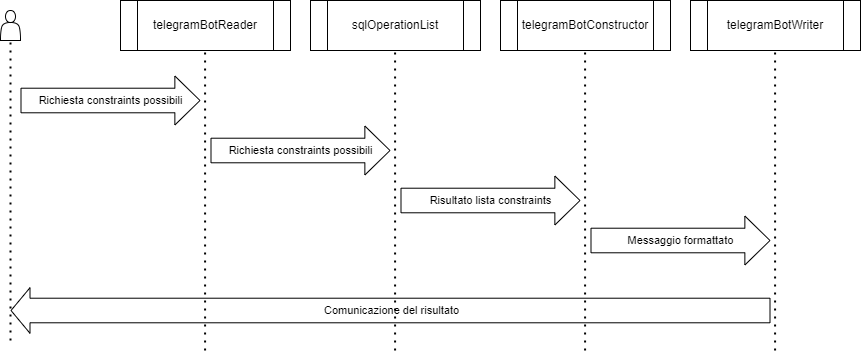

The diagram above was exported from draw.io. Its source (the exported page's mxGraphModel, read from the mxfile embedded in the PNG):
<mxGraphModel dx="1182" dy="690" grid="1" gridSize="10" guides="1" tooltips="1" connect="1" arrows="1" fold="1" page="1" pageScale="1" pageWidth="1654" pageHeight="1169" math="0" shadow="0">
  <root>
    <mxCell id="0" />
    <mxCell id="1" parent="0" />
    <mxCell id="ah_cLngfnBNbMHacUlx5-1" value="telegramBotReader" style="shape=process;whiteSpace=wrap;html=1;backgroundOutline=1;" parent="1" vertex="1">
      <mxGeometry x="160" y="50" width="170" height="50" as="geometry" />
    </mxCell>
    <mxCell id="ah_cLngfnBNbMHacUlx5-2" value="sqlOperationList" style="shape=process;whiteSpace=wrap;html=1;backgroundOutline=1;" parent="1" vertex="1">
      <mxGeometry x="350" y="50" width="170" height="50" as="geometry" />
    </mxCell>
    <mxCell id="ah_cLngfnBNbMHacUlx5-11" value="telegramBotConstructor" style="shape=process;whiteSpace=wrap;html=1;backgroundOutline=1;" parent="1" vertex="1">
      <mxGeometry x="540" y="50" width="170" height="50" as="geometry" />
    </mxCell>
    <mxCell id="ah_cLngfnBNbMHacUlx5-14" value="" style="shape=actor;whiteSpace=wrap;html=1;" parent="1" vertex="1">
      <mxGeometry x="40" y="60" width="20" height="30" as="geometry" />
    </mxCell>
    <mxCell id="ah_cLngfnBNbMHacUlx5-19" value="" style="endArrow=none;dashed=1;html=1;dashPattern=1 3;strokeWidth=2;rounded=0;entryX=0.5;entryY=1;entryDx=0;entryDy=0;" parent="1" edge="1">
      <mxGeometry width="50" height="50" relative="1" as="geometry">
        <mxPoint x="50" y="390" as="sourcePoint" />
        <mxPoint x="50" y="90" as="targetPoint" />
      </mxGeometry>
    </mxCell>
    <mxCell id="ah_cLngfnBNbMHacUlx5-20" value="" style="shape=flexArrow;endArrow=classic;html=1;rounded=0;endWidth=23.428571428571427;endSize=8.045714285714286;width=24.571428571428573;" parent="1" edge="1">
      <mxGeometry width="50" height="50" relative="1" as="geometry">
        <mxPoint x="250" y="200" as="sourcePoint" />
        <mxPoint x="430" y="200" as="targetPoint" />
      </mxGeometry>
    </mxCell>
    <mxCell id="ah_cLngfnBNbMHacUlx5-26" value="Text" style="edgeLabel;html=1;align=center;verticalAlign=middle;resizable=0;points=[];" parent="ah_cLngfnBNbMHacUlx5-20" vertex="1" connectable="0">
      <mxGeometry x="0.0714" y="-1" relative="1" as="geometry">
        <mxPoint x="-7" as="offset" />
      </mxGeometry>
    </mxCell>
    <mxCell id="ah_cLngfnBNbMHacUlx5-27" value="Richiesta constraints possibili" style="edgeLabel;html=1;align=center;verticalAlign=middle;resizable=0;points=[];" parent="ah_cLngfnBNbMHacUlx5-20" vertex="1" connectable="0">
      <mxGeometry x="0.0016" relative="1" as="geometry">
        <mxPoint as="offset" />
      </mxGeometry>
    </mxCell>
    <mxCell id="ah_cLngfnBNbMHacUlx5-31" value="" style="shape=flexArrow;endArrow=classic;html=1;rounded=0;endWidth=23.428571428571427;endSize=8.045714285714286;width=24.571428571428573;" parent="1" edge="1">
      <mxGeometry width="50" height="50" relative="1" as="geometry">
        <mxPoint x="440" y="250" as="sourcePoint" />
        <mxPoint x="620" y="250" as="targetPoint" />
      </mxGeometry>
    </mxCell>
    <mxCell id="ah_cLngfnBNbMHacUlx5-32" value="Text" style="edgeLabel;html=1;align=center;verticalAlign=middle;resizable=0;points=[];" parent="ah_cLngfnBNbMHacUlx5-31" vertex="1" connectable="0">
      <mxGeometry x="0.0714" y="-1" relative="1" as="geometry">
        <mxPoint x="-7" as="offset" />
      </mxGeometry>
    </mxCell>
    <mxCell id="ah_cLngfnBNbMHacUlx5-33" value="Risultato lista constraints" style="edgeLabel;html=1;align=center;verticalAlign=middle;resizable=0;points=[];" parent="ah_cLngfnBNbMHacUlx5-31" vertex="1" connectable="0">
      <mxGeometry x="0.0016" relative="1" as="geometry">
        <mxPoint as="offset" />
      </mxGeometry>
    </mxCell>
    <mxCell id="ah_cLngfnBNbMHacUlx5-45" value="" style="shape=flexArrow;endArrow=none;html=1;rounded=0;endWidth=23.428571428571427;endSize=8.045714285714286;width=24.571428571428573;startArrow=block;startFill=0;endFill=0;" parent="1" edge="1">
      <mxGeometry width="50" height="50" relative="1" as="geometry">
        <mxPoint x="50" y="360" as="sourcePoint" />
        <mxPoint x="810" y="360" as="targetPoint" />
      </mxGeometry>
    </mxCell>
    <mxCell id="ah_cLngfnBNbMHacUlx5-46" value="Text" style="edgeLabel;html=1;align=center;verticalAlign=middle;resizable=0;points=[];" parent="ah_cLngfnBNbMHacUlx5-45" vertex="1" connectable="0">
      <mxGeometry x="0.0714" y="-1" relative="1" as="geometry">
        <mxPoint x="-7" as="offset" />
      </mxGeometry>
    </mxCell>
    <mxCell id="ah_cLngfnBNbMHacUlx5-47" value="Comunicazione del risultato" style="edgeLabel;html=1;align=center;verticalAlign=middle;resizable=0;points=[];" parent="ah_cLngfnBNbMHacUlx5-45" vertex="1" connectable="0">
      <mxGeometry x="0.0016" relative="1" as="geometry">
        <mxPoint as="offset" />
      </mxGeometry>
    </mxCell>
    <mxCell id="ah_cLngfnBNbMHacUlx5-51" value="" style="shape=flexArrow;endArrow=classic;html=1;rounded=0;endWidth=23.428571428571427;endSize=8.045714285714286;width=24.571428571428573;" parent="1" edge="1">
      <mxGeometry width="50" height="50" relative="1" as="geometry">
        <mxPoint x="60" y="150" as="sourcePoint" />
        <mxPoint x="240" y="150" as="targetPoint" />
      </mxGeometry>
    </mxCell>
    <mxCell id="ah_cLngfnBNbMHacUlx5-52" value="Text" style="edgeLabel;html=1;align=center;verticalAlign=middle;resizable=0;points=[];" parent="ah_cLngfnBNbMHacUlx5-51" vertex="1" connectable="0">
      <mxGeometry x="0.0714" y="-1" relative="1" as="geometry">
        <mxPoint x="-7" as="offset" />
      </mxGeometry>
    </mxCell>
    <mxCell id="ah_cLngfnBNbMHacUlx5-53" value="Richiesta constraints possibili" style="edgeLabel;html=1;align=center;verticalAlign=middle;resizable=0;points=[];" parent="ah_cLngfnBNbMHacUlx5-51" vertex="1" connectable="0">
      <mxGeometry x="0.0016" relative="1" as="geometry">
        <mxPoint as="offset" />
      </mxGeometry>
    </mxCell>
    <mxCell id="LPKmBDdZ_OsliKgjNvAM-1" value="telegramBotWriter" style="shape=process;whiteSpace=wrap;html=1;backgroundOutline=1;" parent="1" vertex="1">
      <mxGeometry x="730" y="50" width="170" height="50" as="geometry" />
    </mxCell>
    <mxCell id="LPKmBDdZ_OsliKgjNvAM-13" value="" style="shape=flexArrow;endArrow=classic;html=1;rounded=0;endWidth=23.428571428571427;endSize=8.045714285714286;width=24.571428571428573;" parent="1" edge="1">
      <mxGeometry width="50" height="50" relative="1" as="geometry">
        <mxPoint x="630" y="290" as="sourcePoint" />
        <mxPoint x="810" y="290" as="targetPoint" />
      </mxGeometry>
    </mxCell>
    <mxCell id="LPKmBDdZ_OsliKgjNvAM-14" value="Text" style="edgeLabel;html=1;align=center;verticalAlign=middle;resizable=0;points=[];" parent="LPKmBDdZ_OsliKgjNvAM-13" vertex="1" connectable="0">
      <mxGeometry x="0.0714" y="-1" relative="1" as="geometry">
        <mxPoint x="-7" as="offset" />
      </mxGeometry>
    </mxCell>
    <mxCell id="LPKmBDdZ_OsliKgjNvAM-15" value="Messaggio formattato" style="edgeLabel;html=1;align=center;verticalAlign=middle;resizable=0;points=[];" parent="LPKmBDdZ_OsliKgjNvAM-13" vertex="1" connectable="0">
      <mxGeometry x="0.0016" relative="1" as="geometry">
        <mxPoint as="offset" />
      </mxGeometry>
    </mxCell>
    <mxCell id="NRfk9VMx1AqZvEfBxnOy-1" value="" style="endArrow=none;dashed=1;html=1;dashPattern=1 3;strokeWidth=2;rounded=0;entryX=0.5;entryY=1;entryDx=0;entryDy=0;" edge="1" parent="1">
      <mxGeometry width="50" height="50" relative="1" as="geometry">
        <mxPoint x="244.58" y="400" as="sourcePoint" />
        <mxPoint x="244.58" y="100" as="targetPoint" />
      </mxGeometry>
    </mxCell>
    <mxCell id="NRfk9VMx1AqZvEfBxnOy-2" value="" style="endArrow=none;dashed=1;html=1;dashPattern=1 3;strokeWidth=2;rounded=0;entryX=0.5;entryY=1;entryDx=0;entryDy=0;" edge="1" parent="1">
      <mxGeometry width="50" height="50" relative="1" as="geometry">
        <mxPoint x="434.58000000000004" y="400" as="sourcePoint" />
        <mxPoint x="434.58000000000004" y="100" as="targetPoint" />
      </mxGeometry>
    </mxCell>
    <mxCell id="NRfk9VMx1AqZvEfBxnOy-3" value="" style="endArrow=none;dashed=1;html=1;dashPattern=1 3;strokeWidth=2;rounded=0;entryX=0.5;entryY=1;entryDx=0;entryDy=0;" edge="1" parent="1">
      <mxGeometry width="50" height="50" relative="1" as="geometry">
        <mxPoint x="624.58" y="400" as="sourcePoint" />
        <mxPoint x="624.58" y="100" as="targetPoint" />
      </mxGeometry>
    </mxCell>
    <mxCell id="NRfk9VMx1AqZvEfBxnOy-4" value="" style="endArrow=none;dashed=1;html=1;dashPattern=1 3;strokeWidth=2;rounded=0;entryX=0.5;entryY=1;entryDx=0;entryDy=0;" edge="1" parent="1">
      <mxGeometry width="50" height="50" relative="1" as="geometry">
        <mxPoint x="814.58" y="400" as="sourcePoint" />
        <mxPoint x="814.58" y="100" as="targetPoint" />
      </mxGeometry>
    </mxCell>
  </root>
</mxGraphModel>